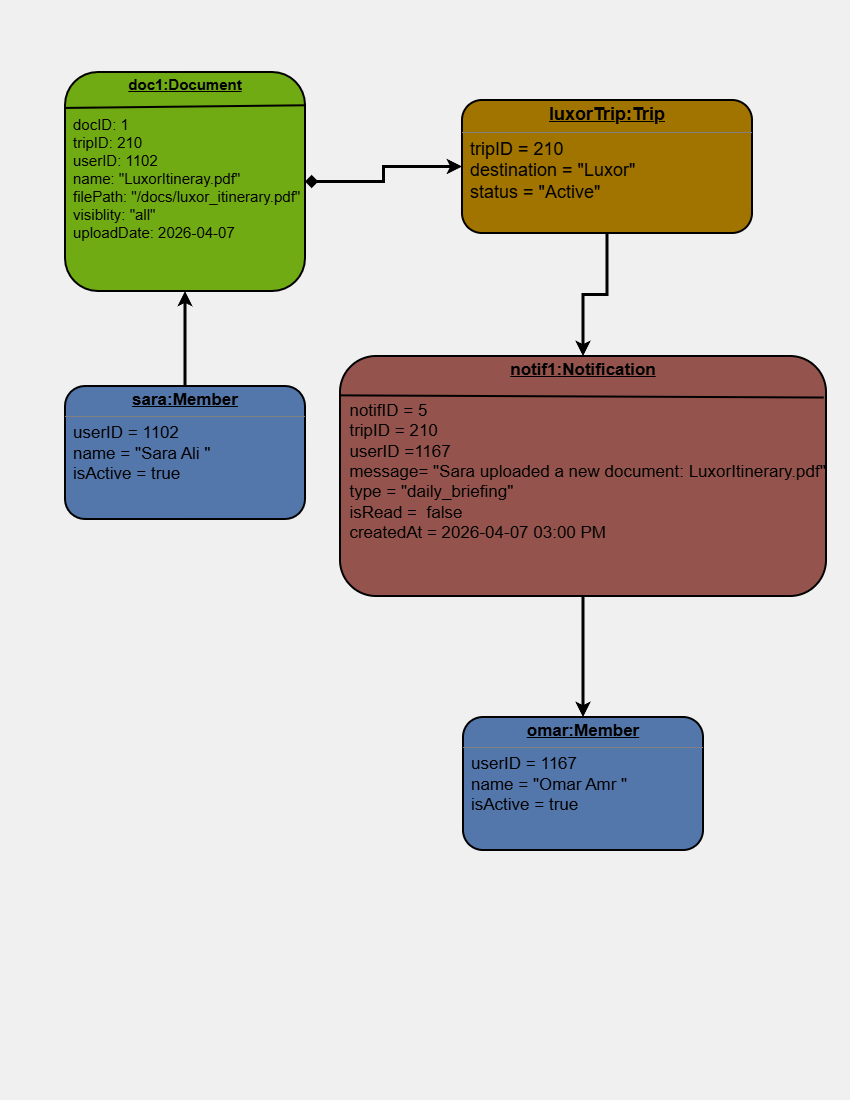

The diagram above was exported from draw.io. Its source (the exported page's mxGraphModel, read from the mxfile embedded in the PNG):
<mxGraphModel dx="914" dy="947" grid="0" gridSize="10" guides="1" tooltips="1" connect="1" arrows="1" fold="1" page="1" pageScale="1" pageWidth="850" pageHeight="1100" background="light-dark(#FFFFFF,#F0F0F0)" math="0" shadow="0">
  <root>
    <mxCell id="0" />
    <mxCell id="1" parent="0" />
    <mxCell id="r4V2_C_ukcRnZwaYDQRN-1" edge="1" parent="1" source="r4V2_C_ukcRnZwaYDQRN-2" style="edgeStyle=orthogonalEdgeStyle;rounded=0;orthogonalLoop=1;jettySize=auto;html=1;entryX=0.5;entryY=1;entryDx=0;entryDy=0;strokeWidth=3;strokeColor=light-dark(#000000,#000000);" target="r4V2_C_ukcRnZwaYDQRN-5">
      <mxGeometry relative="1" as="geometry" />
    </mxCell>
    <mxCell id="r4V2_C_ukcRnZwaYDQRN-2" parent="1" style="verticalAlign=top;align=left;overflow=fill;html=1;whiteSpace=wrap;fillColor=light-dark(#DAE8FC,#5477AB);strokeColor=light-dark(#36393D,#000000);strokeWidth=2;fontColor=light-dark(#000000,#000000);rounded=1;" value="&lt;p style=&quot;margin:0px;margin-top:4px;text-align:center;text-decoration:underline;&quot;&gt;&lt;b&gt;&lt;font style=&quot;font-size: 17px;&quot;&gt;sara:Member&lt;/font&gt;&lt;/b&gt;&lt;/p&gt;&lt;hr size=&quot;1&quot; style=&quot;border-style:solid;&quot;&gt;&lt;p style=&quot;margin:0px;margin-left:8px;&quot;&gt;&lt;font style=&quot;font-size: 17px;&quot;&gt;userID = 1102&lt;/font&gt;&lt;/p&gt;&lt;p style=&quot;margin:0px;margin-left:8px;&quot;&gt;&lt;font style=&quot;font-size: 17px;&quot;&gt;name = &quot;Sara Ali &quot;&lt;/font&gt;&lt;/p&gt;&lt;p style=&quot;margin:0px;margin-left:8px;&quot;&gt;&lt;font style=&quot;font-size: 17px;&quot;&gt;isActive = true&lt;/font&gt;&lt;/p&gt;" vertex="1">
      <mxGeometry height="133" width="240" x="65" y="386" as="geometry" />
    </mxCell>
    <mxCell id="r4V2_C_ukcRnZwaYDQRN-12" edge="1" parent="1" source="r4V2_C_ukcRnZwaYDQRN-3" style="edgeStyle=orthogonalEdgeStyle;rounded=0;orthogonalLoop=1;jettySize=auto;html=1;strokeWidth=3;strokeColor=light-dark(#000000,#000000);" target="r4V2_C_ukcRnZwaYDQRN-8">
      <mxGeometry relative="1" as="geometry" />
    </mxCell>
    <mxCell id="r4V2_C_ukcRnZwaYDQRN-3" parent="1" style="verticalAlign=top;align=left;overflow=fill;html=1;whiteSpace=wrap;fillColor=light-dark(#FFF2CC,#A17400);strokeColor=light-dark(#36393D,#000000);fillStyle=auto;strokeWidth=2;fontColor=light-dark(#000000,#000000);rounded=1;" value="&lt;p style=&quot;margin:0px;margin-top:4px;text-align:center;text-decoration:underline;&quot;&gt;&lt;b&gt;&lt;font style=&quot;font-size: 18px;&quot;&gt;luxorTrip:Trip&lt;/font&gt;&lt;/b&gt;&lt;/p&gt;&lt;hr size=&quot;1&quot; style=&quot;border-style:solid;&quot;&gt;&lt;p style=&quot;margin:0px;margin-left:8px;&quot;&gt;&lt;font style=&quot;font-size: 18px;&quot;&gt;tripID = 210&lt;/font&gt;&lt;/p&gt;&lt;p style=&quot;margin:0px;margin-left:8px;&quot;&gt;&lt;span style=&quot;background-color: transparent;&quot;&gt;&lt;font style=&quot;font-size: 18px;&quot;&gt;destination = &quot;Luxor&quot;&lt;/font&gt;&lt;/span&gt;&lt;/p&gt;&lt;p style=&quot;margin:0px;margin-left:8px;&quot;&gt;&lt;font style=&quot;font-size: 18px;&quot;&gt;status = &quot;Active&quot;&lt;/font&gt;&lt;/p&gt;" vertex="1">
      <mxGeometry height="133" width="290" x="462" y="100" as="geometry" />
    </mxCell>
    <mxCell id="r4V2_C_ukcRnZwaYDQRN-4" edge="1" parent="1" source="r4V2_C_ukcRnZwaYDQRN-5" style="edgeStyle=orthogonalEdgeStyle;rounded=0;orthogonalLoop=1;jettySize=auto;html=1;strokeWidth=3;strokeColor=light-dark(#000000,#000000);startArrow=diamond;startFill=1;" target="r4V2_C_ukcRnZwaYDQRN-3">
      <mxGeometry relative="1" as="geometry" />
    </mxCell>
    <mxCell id="r4V2_C_ukcRnZwaYDQRN-5" parent="1" style="verticalAlign=top;align=left;overflow=fill;html=1;whiteSpace=wrap;fillColor=light-dark(#DAE8FC,#71AB14);strokeColor=light-dark(#36393D,#000000);strokeWidth=2;fontColor=light-dark(#000000,#000000);rounded=1;" value="&lt;p style=&quot;margin:0px;margin-top:4px;text-align:center;text-decoration:underline;&quot;&gt;&lt;b&gt;&lt;font style=&quot;font-size: 15px;&quot;&gt;doc1:Document&lt;/font&gt;&lt;/b&gt;&lt;/p&gt;&lt;p style=&quot;margin:0px;margin-top:4px;text-align:center;text-decoration:underline;&quot;&gt;&lt;font style=&quot;font-size: 15px;&quot;&gt;&lt;br&gt;&lt;/font&gt;&lt;/p&gt;&lt;p style=&quot;margin:0px;margin-left:8px;&quot;&gt;&lt;font style=&quot;font-size: 15px;&quot;&gt;docID: 1&lt;/font&gt;&lt;/p&gt;&lt;p style=&quot;margin:0px;margin-left:8px;&quot;&gt;&lt;font style=&quot;font-size: 15px;&quot;&gt;tripID: 210&lt;/font&gt;&lt;/p&gt;&lt;p style=&quot;margin:0px;margin-left:8px;&quot;&gt;&lt;font style=&quot;font-size: 15px;&quot;&gt;userID: 1102&lt;/font&gt;&lt;/p&gt;&lt;p style=&quot;margin:0px;margin-left:8px;&quot;&gt;&lt;font style=&quot;font-size: 15px;&quot;&gt;name: &quot;LuxorItineray.pdf&quot;&lt;/font&gt;&lt;/p&gt;&lt;p style=&quot;margin:0px;margin-left:8px;&quot;&gt;&lt;font style=&quot;font-size: 15px;&quot;&gt;filePath: &quot;/docs/luxor_itinerary.pdf&quot;&lt;/font&gt;&lt;/p&gt;&lt;p style=&quot;margin:0px;margin-left:8px;&quot;&gt;&lt;font style=&quot;font-size: 15px;&quot;&gt;visiblity: &quot;all&quot;&lt;/font&gt;&lt;/p&gt;&lt;p style=&quot;margin:0px;margin-left:8px;&quot;&gt;&lt;font style=&quot;font-size: 15px;&quot;&gt;uploadDate: 2026-04-07&lt;/font&gt;&lt;/p&gt;" vertex="1">
      <mxGeometry height="219" width="240" x="65" y="72" as="geometry" />
    </mxCell>
    <mxCell id="r4V2_C_ukcRnZwaYDQRN-6" edge="1" parent="1" source="r4V2_C_ukcRnZwaYDQRN-5" style="endArrow=none;html=1;rounded=0;exitX=0.003;exitY=0.164;exitDx=0;exitDy=0;exitPerimeter=0;entryX=0.996;entryY=0.152;entryDx=0;entryDy=0;entryPerimeter=0;strokeWidth=2;strokeColor=light-dark(#000000,#000000);" target="r4V2_C_ukcRnZwaYDQRN-5" value="">
      <mxGeometry height="50" relative="1" width="50" as="geometry">
        <mxPoint x="99" y="242" as="sourcePoint" />
        <mxPoint x="149" y="192" as="targetPoint" />
      </mxGeometry>
    </mxCell>
    <mxCell id="r4V2_C_ukcRnZwaYDQRN-7" edge="1" parent="1" source="r4V2_C_ukcRnZwaYDQRN-3" style="edgeStyle=orthogonalEdgeStyle;rounded=0;orthogonalLoop=1;jettySize=auto;html=1;exitX=0.5;exitY=1;exitDx=0;exitDy=0;" target="r4V2_C_ukcRnZwaYDQRN-3">
      <mxGeometry relative="1" as="geometry" />
    </mxCell>
    <mxCell id="r4V2_C_ukcRnZwaYDQRN-11" edge="1" parent="1" source="r4V2_C_ukcRnZwaYDQRN-8" style="rounded=0;orthogonalLoop=1;jettySize=auto;html=1;strokeWidth=3;strokeColor=light-dark(#000000,#000000);" target="r4V2_C_ukcRnZwaYDQRN-10">
      <mxGeometry relative="1" as="geometry" />
    </mxCell>
    <mxCell id="r4V2_C_ukcRnZwaYDQRN-8" parent="1" style="verticalAlign=top;align=left;overflow=fill;html=1;whiteSpace=wrap;fillColor=light-dark(#FAD9D5,#94544D);strokeColor=light-dark(#36393D,#000000);strokeWidth=2;fontColor=light-dark(#000000,#000000);rounded=1;" value="&lt;p style=&quot;text-align: center; margin: 4px 0px 0px;&quot;&gt;&lt;font style=&quot;font-size: 17px;&quot;&gt;&lt;span style=&quot;background-color: transparent; text-align: left;&quot;&gt;&lt;b style=&quot;&quot;&gt;&lt;u style=&quot;&quot;&gt;notif1&lt;/u&gt;&lt;/b&gt;&lt;/span&gt;&lt;b style=&quot;text-decoration-line: underline;&quot;&gt;:&lt;/b&gt;&lt;span style=&quot;background-color: transparent; text-align: left;&quot;&gt;&lt;b&gt;&lt;u&gt;Notification&lt;/u&gt;&lt;/b&gt;&lt;/span&gt;&lt;/font&gt;&lt;/p&gt;&lt;p style=&quot;margin:0px;margin-left:8px;&quot;&gt;&lt;font style=&quot;font-size: 17px;&quot;&gt;&lt;br&gt;&lt;/font&gt;&lt;/p&gt;&lt;div&gt;&lt;div&gt;&lt;font style=&quot;font-size: 17px;&quot;&gt;&amp;nbsp; notifID = 5&lt;/font&gt;&lt;/div&gt;&lt;div&gt;&lt;font style=&quot;font-size: 17px;&quot;&gt;&amp;nbsp; tripID = 210&lt;/font&gt;&lt;/div&gt;&lt;div&gt;&lt;font style=&quot;font-size: 17px;&quot;&gt;&amp;nbsp; userID =1167&amp;nbsp;&lt;/font&gt;&lt;/div&gt;&lt;div&gt;&lt;font style=&quot;font-size: 17px;&quot;&gt;&lt;font style=&quot;&quot;&gt;&amp;nbsp; message= &quot;Sara uploaded a new document:&lt;/font&gt;&lt;span style=&quot;background-color: transparent;&quot;&gt;&amp;nbsp;LuxorItinerary.pdf&quot;&lt;/span&gt;&lt;/font&gt;&lt;/div&gt;&lt;div&gt;&lt;font style=&quot;font-size: 17px;&quot;&gt;&amp;nbsp; type = &quot;daily_briefing&quot;&lt;/font&gt;&lt;/div&gt;&lt;div&gt;&lt;font style=&quot;font-size: 17px;&quot;&gt;&amp;nbsp; isRead =&amp;nbsp; false&lt;/font&gt;&lt;/div&gt;&lt;div&gt;&lt;font style=&quot;font-size: 17px;&quot;&gt;&amp;nbsp; createdAt = 2026-04-07 03:00 PM&lt;/font&gt;&lt;/div&gt;&lt;/div&gt;" vertex="1">
      <mxGeometry height="240" width="486" x="340" y="356" as="geometry" />
    </mxCell>
    <mxCell id="r4V2_C_ukcRnZwaYDQRN-9" edge="1" parent="1" source="r4V2_C_ukcRnZwaYDQRN-8" style="endArrow=none;html=1;rounded=0;exitX=0.002;exitY=0.164;exitDx=0;exitDy=0;exitPerimeter=0;strokeWidth=2;strokeColor=light-dark(#000000,#000000);entryX=0.995;entryY=0.173;entryDx=0;entryDy=0;entryPerimeter=0;" target="r4V2_C_ukcRnZwaYDQRN-8" value="">
      <mxGeometry height="50" relative="1" width="50" as="geometry">
        <mxPoint x="366" y="623" as="sourcePoint" />
        <mxPoint x="567" y="594" as="targetPoint" />
      </mxGeometry>
    </mxCell>
    <mxCell id="r4V2_C_ukcRnZwaYDQRN-10" parent="1" style="verticalAlign=top;align=left;overflow=fill;html=1;whiteSpace=wrap;fillColor=light-dark(#DAE8FC,#5477AB);strokeColor=light-dark(#36393D,#000000);strokeWidth=2;fontColor=light-dark(#000000,#000000);rounded=1;" value="&lt;p style=&quot;margin:0px;margin-top:4px;text-align:center;text-decoration:underline;&quot;&gt;&lt;b&gt;&lt;font style=&quot;font-size: 17px;&quot;&gt;omar:Member&lt;/font&gt;&lt;/b&gt;&lt;/p&gt;&lt;hr size=&quot;1&quot; style=&quot;border-style:solid;&quot;&gt;&lt;p style=&quot;margin:0px;margin-left:8px;&quot;&gt;&lt;font style=&quot;font-size: 17px;&quot;&gt;userID = 1167&lt;/font&gt;&lt;/p&gt;&lt;p style=&quot;margin:0px;margin-left:8px;&quot;&gt;&lt;span style=&quot;font-size: 17px; background-color: transparent;&quot;&gt;name = &quot;Omar Amr &quot;&lt;/span&gt;&lt;/p&gt;&lt;p style=&quot;margin:0px;margin-left:8px;&quot;&gt;&lt;font style=&quot;font-size: 17px;&quot;&gt;isActive = true&lt;/font&gt;&lt;/p&gt;" vertex="1">
      <mxGeometry height="133" width="240" x="463" y="717" as="geometry" />
    </mxCell>
  </root>
</mxGraphModel>